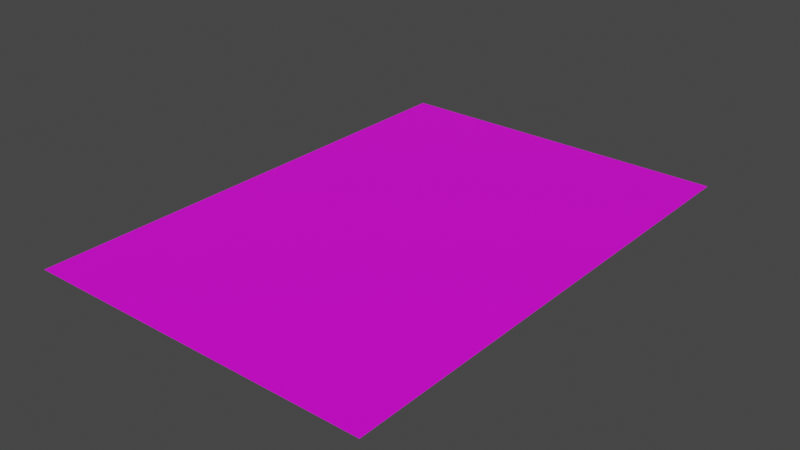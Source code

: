 # Source: poster2.blend  (saved by Blender 3.3.6; exported with 4.5.12 LTS)
import bpy
from mathutils import Matrix  # noqa: F401  (used for matrix-valued properties, if any)

bpy.ops.wm.read_factory_settings(use_empty=True)
scene = bpy.context.scene
scene.name = 'Scene'

# ---- collections
col_collection = bpy.data.collections.new('Collection'); scene.collection.children.link(col_collection)

# ---- images (referenced by path relative to the original .blend; pixels are not part of the script)
import os
ASSET_DIR = os.environ.get("B2B_ASSET_DIR", "")  # directory of the original .blend (textures are referenced by path, not embedded)
HERE = os.path.dirname(os.path.abspath(__file__))  # packed textures are extracted next to this script under _unpacked/

def load_image(name, relpath, width, height, colorspace="sRGB"):
    """Load a texture the original file referenced (path relative to the .blend, or extracted next to this script)."""
    p = next((c for c in (os.path.join(HERE, relpath), os.path.join(ASSET_DIR, relpath)) if relpath and os.path.exists(c)), "")
    if p:
        img = bpy.data.images.load(p, check_existing=True)
        img.name = name
    else:  # same state as the original file: an image datablock whose file is absent (Cycles renders it pink)
        img = bpy.data.images.new(name, width, height)
        img.source = "FILE"
        img.filepath = "//" + (relpath or name)
    img.colorspace_settings.name = colorspace
    return img
img_funy_jpg = load_image('funy.jpg', 'funy.jpg', 1024, 1024, 'sRGB')

# ---- materials (node trees are filled in below, after node groups)
mat_material_001 = bpy.data.materials.new('Material.001')
mat_material_001.use_transparent_shadow = False

# ---- material node trees
mat_material_001.use_nodes = True; mat_material_001.node_tree.nodes.clear()
_N = mat_material_001.node_tree.nodes; _L = mat_material_001.node_tree.links
n0 = _N.new('ShaderNodeBsdfPrincipled'); n0.name = 'Principled BSDF'; n0.location = (10, 300)
n0.distribution = 'GGX'
n0.subsurface_method = 'RANDOM_WALK_SKIN'
n0.inputs[3].default_value = 1.45
n0.inputs[27].default_value = (0.0, 0.0, 0.0, 1.0)
n0.inputs[28].default_value = 1.0
n1 = _N.new('ShaderNodeOutputMaterial'); n1.name = 'Material Output'; n1.location = (300, 300)
n2 = _N.new('ShaderNodeTexImage'); n2.name = 'Image Texture'; n2.location = (-288, 229)
n2.image = img_funy_jpg
_L.new(n0.outputs[0], n1.inputs[0])
_L.new(n2.outputs[0], n0.inputs[0])
n1.is_active_output = True

# ---- world
world_world = bpy.data.worlds.new('World'); scene.world = world_world
world_world.use_nodes = True; world_world.node_tree.nodes.clear()
_N = world_world.node_tree.nodes; _L = world_world.node_tree.links
n0 = _N.new('ShaderNodeOutputWorld'); n0.name = 'World Output'; n0.location = (300, 300)
n1 = _N.new('ShaderNodeBackground'); n1.name = 'Background'; n1.location = (10, 300)
n1.inputs[0].default_value = (0.05088, 0.05088, 0.05088, 1.0)
_L.new(n1.outputs[0], n0.inputs[0])
n0.is_active_output = True
world_world.color = (0.05088, 0.05088, 0.05088)
world_world.use_sun_shadow = False
world_world.sun_shadow_jitter_overblur = 0.0

# ---- meshes
me_plane = bpy.data.meshes.new('Plane')
me_plane.from_pydata([(-1.0, -1.0, 0.0), (1.0, -1.0, 0.0), (-1.0, 1.0, 0.0), (1.0, 1.0, 0.0)], [], [(0, 1, 3, 2)])
_uv = me_plane.uv_layers.new(name='UVMap')
_uv.uv.foreach_set('vector', [0.9999, 0.9999, 9.998e-05, 0.9999, 0.0001, 9.998e-05, 0.9999, 0.0001003])
me_plane.materials.append(mat_material_001)
me_plane.update()

# ---- objects
ob_plane = bpy.data.objects.new('Plane', me_plane)

# ---- transforms, parenting, visibility, modifiers, constraints
ob_plane.location = (0.0, 0.0, 0.0)
ob_plane.rotation_euler = (0.0, 0.0, 3.142)
ob_plane.scale = (1.302, 1.87, 1.302)

# ---- collection membership
col_collection.objects.link(ob_plane)

# ---- scene / render settings (as saved in the file)
scene.frame_start = 1; scene.frame_end = 250; scene.frame_set(1)
scene.render.engine = 'BLENDER_EEVEE_NEXT'
scene.cycles.sampling_pattern = 'TABULATED_SOBOL'
scene.cycles.use_light_tree = False
scene.view_settings.view_transform = 'Filmic'
bpy.context.view_layer.update()

# ---- added for rendering (the .blend has no active camera and no usable light): camera, sun
cam_auto = bpy.data.cameras.new('AutoCamera')
cam_auto.lens = 50.0
cam_auto.sensor_width = 36.0
cam_auto.clip_end = 1000.0
ob_auto_camera = bpy.data.objects.new('AutoCamera', cam_auto)
scene.collection.objects.link(ob_auto_camera)
ob_auto_camera.location = (4.21678, -5.06014, 3.37342)
ob_auto_camera.rotation_euler = (1.09748, -7.21219e-08, 0.694738)
scene.camera = ob_auto_camera
light_auto_sun = bpy.data.lights.new('AutoSun', 'SUN')
light_auto_sun.energy = 3.0
light_auto_sun.angle = 0.0523599
ob_auto_sun = bpy.data.objects.new('AutoSun', light_auto_sun)
scene.collection.objects.link(ob_auto_sun)
ob_auto_sun.rotation_euler = (0.872665, 0.174533, 0.523599)
bpy.context.view_layer.update()
